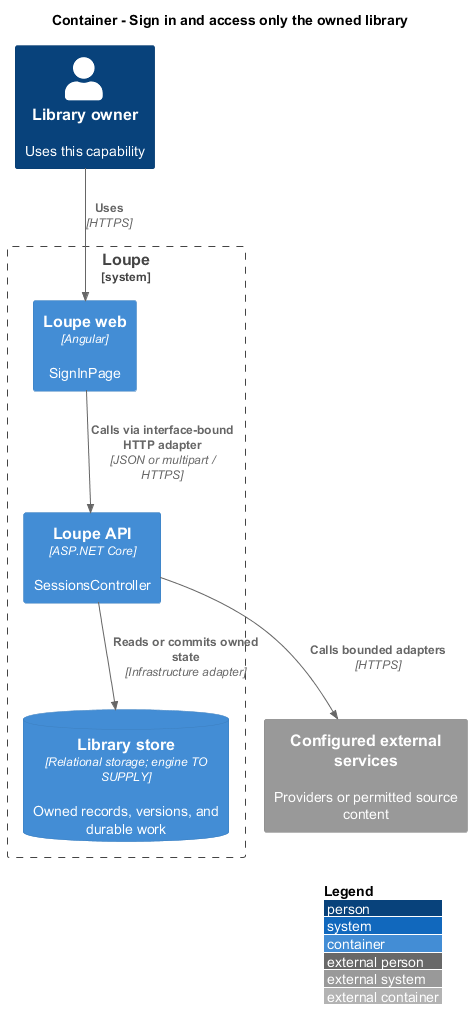

The diagram above was rendered by PlantUML. Its source (embedded in the PNG):
@startuml
!include <C4/C4_Container>
LAYOUT_WITH_LEGEND()
title Container - Sign in and access only the owned library
Person(owner, "Library owner", "Uses this capability")
System_Boundary(loupe, "Loupe") {
Container(spa, "Loupe web", "Angular", "SignInPage")
Container(api, "Loupe API", "ASP.NET Core", "SessionsController")
ContainerDb(db, "Library store", "Relational storage; engine TO SUPPLY", "Owned records, versions, and durable work")
}
Rel(owner, spa, "Uses", "HTTPS")
Rel(spa, api, "Calls via interface-bound HTTP adapter", "JSON or multipart / HTTPS")
Rel(api, db, "Reads or commits owned state", "Infrastructure adapter")
System_Ext(external, "Configured external services", "Providers or permitted source content")
Rel(api, external, "Calls bounded adapters", "HTTPS")
@enduml